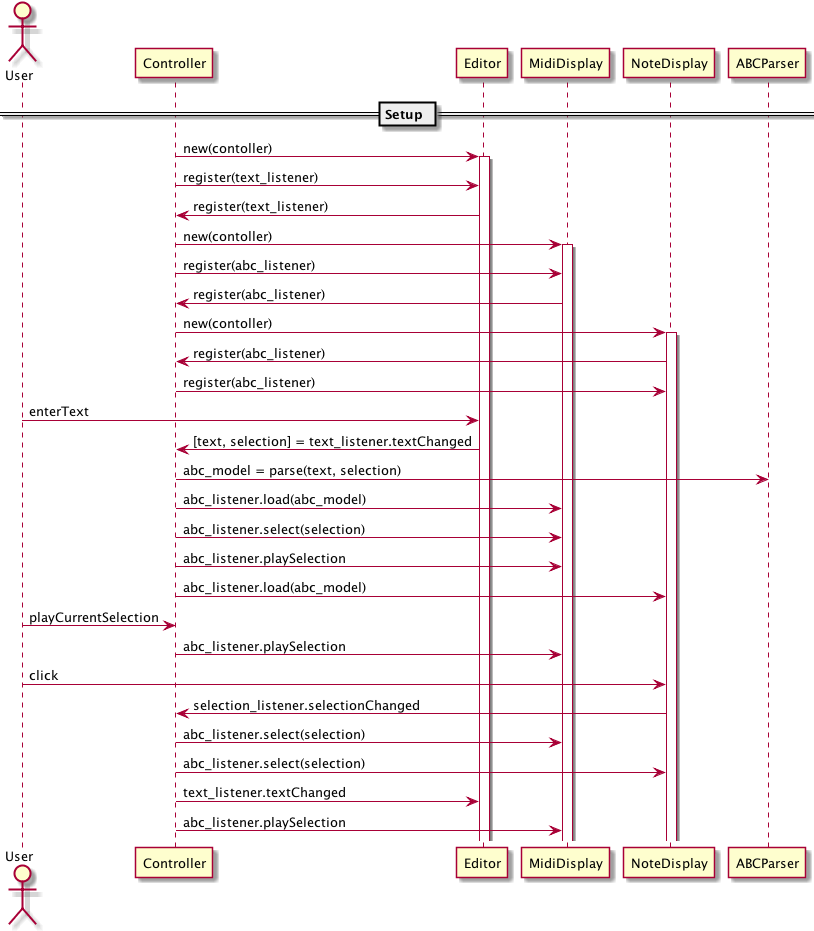

The diagram above was rendered by PlantUML. Its source (embedded in the PNG):
@startuml ../ZGEN_uml/zn_setup.png

Actor User

== Setup ==

Controller -> Editor : new(contoller)
activate Editor
Controller -> Editor : register(text_listener)
Editor -> Controller : register(text_listener)

Controller ->MidiDisplay : new(contoller)
activate MidiDisplay
Controller ->MidiDisplay :  register(abc_listener)
MidiDisplay -> Controller : register(abc_listener)

Controller ->NoteDisplay : new(contoller)
activate NoteDisplay
NoteDisplay -> Controller : register(abc_listener)
Controller ->NoteDisplay : register(abc_listener)

User -> Editor : enterText

Editor -> Controller : [text, selection] = text_listener.textChanged

Controller -> ABCParser : abc_model = parse(text, selection)

Controller -> MidiDisplay : abc_listener.load(abc_model)
Controller -> MidiDisplay : abc_listener.select(selection)
Controller -> MidiDisplay : abc_listener.playSelection

Controller -> NoteDisplay : abc_listener.load(abc_model)


User -> Controller : playCurrentSelection
Controller -> MidiDisplay : abc_listener.playSelection

User -> NoteDisplay : click
NoteDisplay -> Controller : selection_listener.selectionChanged
Controller -> MidiDisplay : abc_listener.select(selection)
Controller -> NoteDisplay : abc_listener.select(selection)
Controller -> Editor : text_listener.textChanged
Controller -> MidiDisplay : abc_listener.playSelection



@enduml